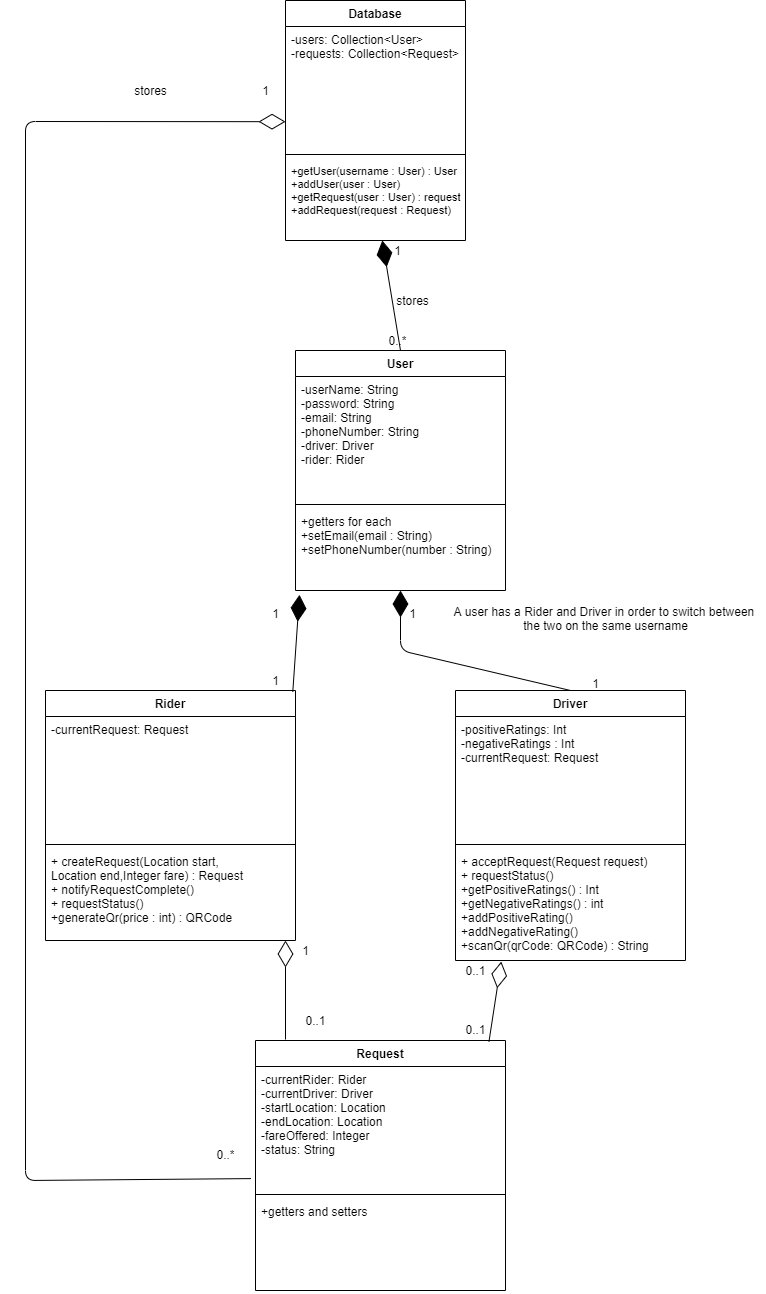

The diagram above was exported from draw.io. Its source (the exported page's mxGraphModel, read from the mxfile embedded in the PNG):
<mxGraphModel dx="1202" dy="552" grid="1" gridSize="10" guides="1" tooltips="1" connect="1" arrows="1" fold="1" page="1" pageScale="1" pageWidth="826" pageHeight="1169" background="#ffffff" math="0" shadow="0">
  <root>
    <mxCell id="0" />
    <mxCell id="1" parent="0" />
    <mxCell id="ZF3rJ5BM2y1_MMEeoXQd-118" value="Rider" style="swimlane;fontStyle=1;align=center;verticalAlign=top;childLayout=stackLayout;horizontal=1;startSize=26;horizontalStack=0;resizeParent=1;resizeParentMax=0;resizeLast=0;collapsible=1;marginBottom=0;" parent="1" vertex="1">
      <mxGeometry x="850" y="840" width="250" height="250" as="geometry">
        <mxRectangle x="1090" y="434" width="60" height="26" as="alternateBounds" />
      </mxGeometry>
    </mxCell>
    <mxCell id="ZF3rJ5BM2y1_MMEeoXQd-119" value="-currentRequest: Request&#10;" style="text;strokeColor=none;fillColor=none;align=left;verticalAlign=top;spacingLeft=4;spacingRight=4;overflow=hidden;rotatable=0;points=[[0,0.5],[1,0.5]];portConstraint=eastwest;" parent="ZF3rJ5BM2y1_MMEeoXQd-118" vertex="1">
      <mxGeometry y="26" width="250" height="124" as="geometry" />
    </mxCell>
    <mxCell id="ZF3rJ5BM2y1_MMEeoXQd-120" value="" style="line;strokeWidth=1;fillColor=none;align=left;verticalAlign=middle;spacingTop=-1;spacingLeft=3;spacingRight=3;rotatable=0;labelPosition=right;points=[];portConstraint=eastwest;" parent="ZF3rJ5BM2y1_MMEeoXQd-118" vertex="1">
      <mxGeometry y="150" width="250" height="8" as="geometry" />
    </mxCell>
    <mxCell id="ZF3rJ5BM2y1_MMEeoXQd-121" value="+ createRequest(Location start,&#10; Location end,Integer fare) : Request&#10;+ notifyRequestComplete() &#10;+ requestStatus() &#10;+generateQr(price : int) : QRCode&#10;" style="text;strokeColor=none;fillColor=none;align=left;verticalAlign=top;spacingLeft=4;spacingRight=4;overflow=hidden;rotatable=0;points=[[0,0.5],[1,0.5]];portConstraint=eastwest;" parent="ZF3rJ5BM2y1_MMEeoXQd-118" vertex="1">
      <mxGeometry y="158" width="250" height="92" as="geometry" />
    </mxCell>
    <mxCell id="IWIKoVDXX8-am5tHFOeY-4" value="" style="endArrow=diamondThin;endFill=0;endSize=24;html=1;" parent="ZF3rJ5BM2y1_MMEeoXQd-118" edge="1">
      <mxGeometry width="160" relative="1" as="geometry">
        <mxPoint x="240" y="349" as="sourcePoint" />
        <mxPoint x="240" y="250" as="targetPoint" />
      </mxGeometry>
    </mxCell>
    <mxCell id="ZF3rJ5BM2y1_MMEeoXQd-122" value="User" style="swimlane;fontStyle=1;align=center;verticalAlign=top;childLayout=stackLayout;horizontal=1;startSize=26;horizontalStack=0;resizeParent=1;resizeParentMax=0;resizeLast=0;collapsible=1;marginBottom=0;" parent="1" vertex="1">
      <mxGeometry x="1100" y="500" width="210" height="240" as="geometry">
        <mxRectangle x="1090" y="434" width="60" height="26" as="alternateBounds" />
      </mxGeometry>
    </mxCell>
    <mxCell id="ZF3rJ5BM2y1_MMEeoXQd-123" value="-userName: String&#10;-password: String&#10;-email: String&#10;-phoneNumber: String&#10;-driver: Driver&#10;-rider: Rider&#10;" style="text;strokeColor=none;fillColor=none;align=left;verticalAlign=top;spacingLeft=4;spacingRight=4;overflow=hidden;rotatable=0;points=[[0,0.5],[1,0.5]];portConstraint=eastwest;" parent="ZF3rJ5BM2y1_MMEeoXQd-122" vertex="1">
      <mxGeometry y="26" width="210" height="124" as="geometry" />
    </mxCell>
    <mxCell id="ZF3rJ5BM2y1_MMEeoXQd-124" value="" style="line;strokeWidth=1;fillColor=none;align=left;verticalAlign=middle;spacingTop=-1;spacingLeft=3;spacingRight=3;rotatable=0;labelPosition=right;points=[];portConstraint=eastwest;" parent="ZF3rJ5BM2y1_MMEeoXQd-122" vertex="1">
      <mxGeometry y="150" width="210" height="8" as="geometry" />
    </mxCell>
    <mxCell id="ZF3rJ5BM2y1_MMEeoXQd-125" value="+getters for each&#10;+setEmail(email : String)&#10;+setPhoneNumber(number : String)" style="text;strokeColor=none;fillColor=none;align=left;verticalAlign=top;spacingLeft=4;spacingRight=4;overflow=hidden;rotatable=0;points=[[0,0.5],[1,0.5]];portConstraint=eastwest;" parent="ZF3rJ5BM2y1_MMEeoXQd-122" vertex="1">
      <mxGeometry y="158" width="210" height="82" as="geometry" />
    </mxCell>
    <mxCell id="ZF3rJ5BM2y1_MMEeoXQd-126" value="Driver" style="swimlane;fontStyle=1;align=center;verticalAlign=top;childLayout=stackLayout;horizontal=1;startSize=26;horizontalStack=0;resizeParent=1;resizeParentMax=0;resizeLast=0;collapsible=1;marginBottom=0;" parent="1" vertex="1">
      <mxGeometry x="1260" y="840" width="230" height="270" as="geometry">
        <mxRectangle x="1090" y="434" width="60" height="26" as="alternateBounds" />
      </mxGeometry>
    </mxCell>
    <mxCell id="ZF3rJ5BM2y1_MMEeoXQd-127" value="-positiveRatings: Int&#10;-negativeRatings : Int&#10;-currentRequest: Request&#10;" style="text;strokeColor=none;fillColor=none;align=left;verticalAlign=top;spacingLeft=4;spacingRight=4;overflow=hidden;rotatable=0;points=[[0,0.5],[1,0.5]];portConstraint=eastwest;" parent="ZF3rJ5BM2y1_MMEeoXQd-126" vertex="1">
      <mxGeometry y="26" width="230" height="124" as="geometry" />
    </mxCell>
    <mxCell id="ZF3rJ5BM2y1_MMEeoXQd-128" value="" style="line;strokeWidth=1;fillColor=none;align=left;verticalAlign=middle;spacingTop=-1;spacingLeft=3;spacingRight=3;rotatable=0;labelPosition=right;points=[];portConstraint=eastwest;" parent="ZF3rJ5BM2y1_MMEeoXQd-126" vertex="1">
      <mxGeometry y="150" width="230" height="8" as="geometry" />
    </mxCell>
    <mxCell id="ZF3rJ5BM2y1_MMEeoXQd-129" value="+ acceptRequest(Request request)&#10;+ requestStatus()&#10;+getPositiveRatings() : Int&#10;+getNegativeRatings() : int&#10;+addPositiveRating()&#10;+addNegativeRating() &#10;+scanQr(qrCode: QRCode) : String&#10;&#10;" style="text;strokeColor=none;fillColor=none;align=left;verticalAlign=top;spacingLeft=4;spacingRight=4;overflow=hidden;rotatable=0;points=[[0,0.5],[1,0.5]];portConstraint=eastwest;" parent="ZF3rJ5BM2y1_MMEeoXQd-126" vertex="1">
      <mxGeometry y="158" width="230" height="112" as="geometry" />
    </mxCell>
    <mxCell id="ZF3rJ5BM2y1_MMEeoXQd-136" value="Request" style="swimlane;fontStyle=1;align=center;verticalAlign=top;childLayout=stackLayout;horizontal=1;startSize=26;horizontalStack=0;resizeParent=1;resizeParentMax=0;resizeLast=0;collapsible=1;marginBottom=0;" parent="1" vertex="1">
      <mxGeometry x="1060" y="1190" width="250" height="250" as="geometry">
        <mxRectangle x="1090" y="434" width="60" height="26" as="alternateBounds" />
      </mxGeometry>
    </mxCell>
    <mxCell id="ZF3rJ5BM2y1_MMEeoXQd-137" value="-currentRider: Rider&#10;-currentDriver: Driver&#10;-startLocation: Location&#10;-endLocation: Location&#10;-fareOffered: Integer&#10;-status: String&#10;" style="text;strokeColor=none;fillColor=none;align=left;verticalAlign=top;spacingLeft=4;spacingRight=4;overflow=hidden;rotatable=0;points=[[0,0.5],[1,0.5]];portConstraint=eastwest;" parent="ZF3rJ5BM2y1_MMEeoXQd-136" vertex="1">
      <mxGeometry y="26" width="250" height="124" as="geometry" />
    </mxCell>
    <mxCell id="ZF3rJ5BM2y1_MMEeoXQd-138" value="" style="line;strokeWidth=1;fillColor=none;align=left;verticalAlign=middle;spacingTop=-1;spacingLeft=3;spacingRight=3;rotatable=0;labelPosition=right;points=[];portConstraint=eastwest;" parent="ZF3rJ5BM2y1_MMEeoXQd-136" vertex="1">
      <mxGeometry y="150" width="250" height="8" as="geometry" />
    </mxCell>
    <mxCell id="ZF3rJ5BM2y1_MMEeoXQd-139" value="+getters and setters" style="text;strokeColor=none;fillColor=none;align=left;verticalAlign=top;spacingLeft=4;spacingRight=4;overflow=hidden;rotatable=0;points=[[0,0.5],[1,0.5]];portConstraint=eastwest;" parent="ZF3rJ5BM2y1_MMEeoXQd-136" vertex="1">
      <mxGeometry y="158" width="250" height="92" as="geometry" />
    </mxCell>
    <mxCell id="ZF3rJ5BM2y1_MMEeoXQd-158" value="Database" style="swimlane;fontStyle=1;align=center;verticalAlign=top;childLayout=stackLayout;horizontal=1;startSize=26;horizontalStack=0;resizeParent=1;resizeParentMax=0;resizeLast=0;collapsible=1;marginBottom=0;" parent="1" vertex="1">
      <mxGeometry x="1090" y="150" width="180" height="240" as="geometry">
        <mxRectangle x="1090" y="434" width="60" height="26" as="alternateBounds" />
      </mxGeometry>
    </mxCell>
    <mxCell id="ZF3rJ5BM2y1_MMEeoXQd-159" value="-users: Collection&lt;User&gt;&#10;-requests: Collection&lt;Request&gt;&#10;" style="text;strokeColor=none;fillColor=none;align=left;verticalAlign=top;spacingLeft=4;spacingRight=4;overflow=hidden;rotatable=0;points=[[0,0.5],[1,0.5]];portConstraint=eastwest;" parent="ZF3rJ5BM2y1_MMEeoXQd-158" vertex="1">
      <mxGeometry y="26" width="180" height="124" as="geometry" />
    </mxCell>
    <mxCell id="ZF3rJ5BM2y1_MMEeoXQd-160" value="" style="line;strokeWidth=1;fillColor=none;align=left;verticalAlign=middle;spacingTop=-1;spacingLeft=3;spacingRight=3;rotatable=0;labelPosition=right;points=[];portConstraint=eastwest;" parent="ZF3rJ5BM2y1_MMEeoXQd-158" vertex="1">
      <mxGeometry y="150" width="180" height="8" as="geometry" />
    </mxCell>
    <mxCell id="ZF3rJ5BM2y1_MMEeoXQd-161" value="+getUser(username : User) : User&#10;+addUser(user : User)&#10;+getRequest(user : User) : request&#10;+addRequest(request : Request)" style="text;strokeColor=none;fillColor=none;align=left;verticalAlign=top;spacingLeft=4;spacingRight=4;overflow=hidden;rotatable=0;points=[[0,0.5],[1,0.5]];portConstraint=eastwest;fontSize=11;" parent="ZF3rJ5BM2y1_MMEeoXQd-158" vertex="1">
      <mxGeometry y="158" width="180" height="82" as="geometry" />
    </mxCell>
    <mxCell id="ZF3rJ5BM2y1_MMEeoXQd-169" value="" style="endArrow=diamondThin;endFill=1;endSize=24;html=1;exitX=0.5;exitY=0;exitDx=0;exitDy=0;" parent="1" source="ZF3rJ5BM2y1_MMEeoXQd-122" target="ZF3rJ5BM2y1_MMEeoXQd-161" edge="1">
      <mxGeometry width="160" relative="1" as="geometry">
        <mxPoint x="1260" y="430" as="sourcePoint" />
        <mxPoint x="1420" y="430" as="targetPoint" />
      </mxGeometry>
    </mxCell>
    <mxCell id="ZF3rJ5BM2y1_MMEeoXQd-171" value="stores" style="text;html=1;align=center;verticalAlign=middle;resizable=0;points=[];autosize=1;" parent="1" vertex="1">
      <mxGeometry x="1192" y="440" width="50" height="20" as="geometry" />
    </mxCell>
    <mxCell id="ZF3rJ5BM2y1_MMEeoXQd-172" value="stores" style="text;html=1;align=center;verticalAlign=middle;resizable=0;points=[];autosize=1;" parent="1" vertex="1">
      <mxGeometry x="930" y="230" width="50" height="20" as="geometry" />
    </mxCell>
    <mxCell id="IWIKoVDXX8-am5tHFOeY-3" value="" style="endArrow=diamondThin;endFill=1;endSize=24;html=1;exitX=0.5;exitY=0;exitDx=0;exitDy=0;" parent="1" source="ZF3rJ5BM2y1_MMEeoXQd-126" target="ZF3rJ5BM2y1_MMEeoXQd-125" edge="1">
      <mxGeometry width="160" relative="1" as="geometry">
        <mxPoint x="1158.71" y="800" as="sourcePoint" />
        <mxPoint x="1318.71" y="800" as="targetPoint" />
        <Array as="points">
          <mxPoint x="1205" y="800" />
        </Array>
      </mxGeometry>
    </mxCell>
    <mxCell id="IWIKoVDXX8-am5tHFOeY-6" value="" style="endArrow=diamondThin;endFill=0;endSize=24;html=1;exitX=-0.018;exitY=0.904;exitDx=0;exitDy=0;exitPerimeter=0;" parent="1" source="ZF3rJ5BM2y1_MMEeoXQd-137" edge="1">
      <mxGeometry width="160" relative="1" as="geometry">
        <mxPoint x="830" y="1485.7142857142858" as="sourcePoint" />
        <mxPoint x="1090" y="271.19000000000005" as="targetPoint" />
        <Array as="points">
          <mxPoint x="830" y="1330" />
          <mxPoint x="830" y="271" />
        </Array>
      </mxGeometry>
    </mxCell>
    <mxCell id="IWIKoVDXX8-am5tHFOeY-7" value="" style="endArrow=diamondThin;endFill=0;endSize=24;html=1;entryX=0.199;entryY=1.01;entryDx=0;entryDy=0;entryPerimeter=0;exitX=0.934;exitY=0.004;exitDx=0;exitDy=0;exitPerimeter=0;" parent="1" source="ZF3rJ5BM2y1_MMEeoXQd-136" target="ZF3rJ5BM2y1_MMEeoXQd-129" edge="1">
      <mxGeometry width="160" relative="1" as="geometry">
        <mxPoint x="1158.71" y="1120" as="sourcePoint" />
        <mxPoint x="1318.71" y="1120" as="targetPoint" />
      </mxGeometry>
    </mxCell>
    <mxCell id="IWIKoVDXX8-am5tHFOeY-8" value="0..1" style="text;html=1;align=center;verticalAlign=middle;resizable=0;points=[];autosize=1;" parent="1" vertex="1">
      <mxGeometry x="1100" y="1160" width="40" height="20" as="geometry" />
    </mxCell>
    <mxCell id="IWIKoVDXX8-am5tHFOeY-9" value="1" style="text;html=1;align=center;verticalAlign=middle;resizable=0;points=[];autosize=1;" parent="1" vertex="1">
      <mxGeometry x="1100" y="1090" width="20" height="20" as="geometry" />
    </mxCell>
    <mxCell id="IWIKoVDXX8-am5tHFOeY-10" value="0..1" style="text;html=1;align=center;verticalAlign=middle;resizable=0;points=[];autosize=1;" parent="1" vertex="1">
      <mxGeometry x="1260" y="1110" width="40" height="20" as="geometry" />
    </mxCell>
    <mxCell id="IWIKoVDXX8-am5tHFOeY-11" value="0..1" style="text;html=1;align=center;verticalAlign=middle;resizable=0;points=[];autosize=1;" parent="1" vertex="1">
      <mxGeometry x="1260" y="1168.57" width="40" height="20" as="geometry" />
    </mxCell>
    <mxCell id="IWIKoVDXX8-am5tHFOeY-12" value="0..*" style="text;html=1;align=center;verticalAlign=middle;resizable=0;points=[];autosize=1;" parent="1" vertex="1">
      <mxGeometry x="1015" y="1294" width="30" height="20" as="geometry" />
    </mxCell>
    <mxCell id="IWIKoVDXX8-am5tHFOeY-13" value="1" style="text;html=1;align=center;verticalAlign=middle;resizable=0;points=[];autosize=1;" parent="1" vertex="1">
      <mxGeometry x="1060" y="230" width="20" height="20" as="geometry" />
    </mxCell>
    <mxCell id="IWIKoVDXX8-am5tHFOeY-14" value="1" style="text;html=1;align=center;verticalAlign=middle;resizable=0;points=[];autosize=1;" parent="1" vertex="1">
      <mxGeometry x="1390" y="823" width="20" height="20" as="geometry" />
    </mxCell>
    <mxCell id="IWIKoVDXX8-am5tHFOeY-15" value="1" style="text;html=1;align=center;verticalAlign=middle;resizable=0;points=[];autosize=1;" parent="1" vertex="1">
      <mxGeometry x="1070" y="820" width="20" height="20" as="geometry" />
    </mxCell>
    <mxCell id="IWIKoVDXX8-am5tHFOeY-18" value="1" style="text;html=1;align=center;verticalAlign=middle;resizable=0;points=[];autosize=1;" parent="1" vertex="1">
      <mxGeometry x="1070" y="753" width="20" height="20" as="geometry" />
    </mxCell>
    <mxCell id="IWIKoVDXX8-am5tHFOeY-19" value="1" style="text;html=1;align=center;verticalAlign=middle;resizable=0;points=[];autosize=1;" parent="1" vertex="1">
      <mxGeometry x="1207" y="753" width="20" height="20" as="geometry" />
    </mxCell>
    <mxCell id="IWIKoVDXX8-am5tHFOeY-20" value="" style="endArrow=diamondThin;endFill=1;endSize=24;html=1;exitX=1.364;exitY=1.071;exitDx=0;exitDy=0;exitPerimeter=0;entryX=0.019;entryY=1.052;entryDx=0;entryDy=0;entryPerimeter=0;" parent="1" source="IWIKoVDXX8-am5tHFOeY-15" target="ZF3rJ5BM2y1_MMEeoXQd-125" edge="1">
      <mxGeometry width="160" relative="1" as="geometry">
        <mxPoint x="990" y="800" as="sourcePoint" />
        <mxPoint x="1150" y="800" as="targetPoint" />
      </mxGeometry>
    </mxCell>
    <mxCell id="IWIKoVDXX8-am5tHFOeY-21" value="1" style="text;html=1;align=center;verticalAlign=middle;resizable=0;points=[];autosize=1;" parent="1" vertex="1">
      <mxGeometry x="1192" y="390" width="20" height="20" as="geometry" />
    </mxCell>
    <mxCell id="IWIKoVDXX8-am5tHFOeY-22" value="0..*" style="text;html=1;align=center;verticalAlign=middle;resizable=0;points=[];autosize=1;" parent="1" vertex="1">
      <mxGeometry x="1187" y="480" width="30" height="20" as="geometry" />
    </mxCell>
    <mxCell id="IWIKoVDXX8-am5tHFOeY-23" value="A user has a Rider and Driver in order to switch between &lt;br&gt;the two on the same username" style="text;html=1;align=center;verticalAlign=middle;resizable=0;points=[];autosize=1;" parent="1" vertex="1">
      <mxGeometry x="1250" y="753" width="320" height="30" as="geometry" />
    </mxCell>
  </root>
</mxGraphModel>